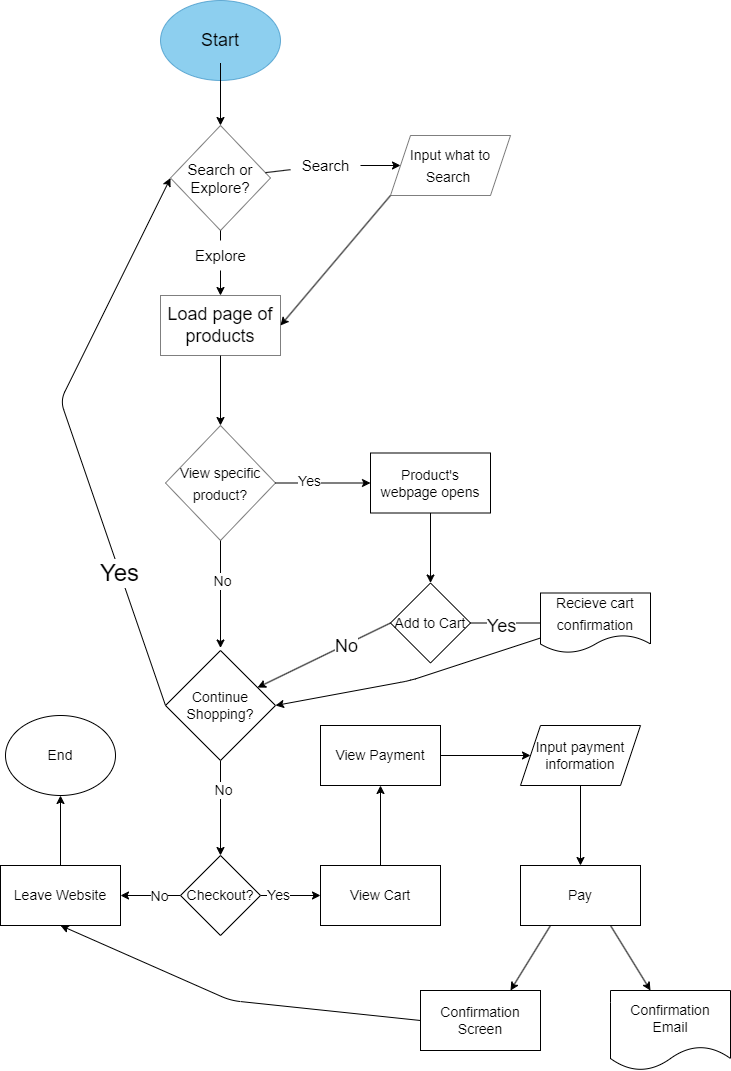

The diagram above was exported from draw.io. Its source (the exported page's mxGraphModel, read from the mxfile embedded in the PNG):
<mxGraphModel dx="673" dy="751" grid="1" gridSize="10" guides="1" tooltips="1" connect="1" arrows="1" fold="1" page="1" pageScale="1" pageWidth="850" pageHeight="1100" math="0" shadow="0">
  <root>
    <mxCell id="0" />
    <mxCell id="1" parent="0" />
    <mxCell id="2" value="" style="ellipse;whiteSpace=wrap;html=1;fillColor=#1ba1e2;fontColor=#ffffff;strokeColor=#006EAF;opacity=50;" parent="1" vertex="1">
      <mxGeometry x="270" y="30" width="120" height="80" as="geometry" />
    </mxCell>
    <mxCell id="5" value="" style="edgeStyle=none;html=1;fontSize=18;" parent="1" source="3" target="4" edge="1">
      <mxGeometry relative="1" as="geometry" />
    </mxCell>
    <mxCell id="3" value="Start" style="text;strokeColor=none;align=center;fillColor=none;html=1;verticalAlign=middle;whiteSpace=wrap;rounded=0;opacity=50;fontSize=18;" parent="1" vertex="1">
      <mxGeometry x="290" y="47.5" width="80" height="45" as="geometry" />
    </mxCell>
    <mxCell id="7" value="" style="edgeStyle=none;html=1;fontSize=18;startArrow=none;" parent="1" source="12" target="6" edge="1">
      <mxGeometry relative="1" as="geometry" />
    </mxCell>
    <mxCell id="9" value="" style="edgeStyle=none;html=1;fontSize=18;startArrow=none;" parent="1" source="14" target="8" edge="1">
      <mxGeometry relative="1" as="geometry" />
    </mxCell>
    <mxCell id="4" value="&lt;font style=&quot;font-size: 15px;&quot;&gt;Search or Explore?&lt;/font&gt;" style="rhombus;whiteSpace=wrap;html=1;fontSize=15;opacity=50;" parent="1" vertex="1">
      <mxGeometry x="280" y="155" width="100" height="105" as="geometry" />
    </mxCell>
    <mxCell id="18" style="edgeStyle=none;html=1;exitX=0;exitY=1;exitDx=0;exitDy=0;entryX=1;entryY=0.5;entryDx=0;entryDy=0;fontSize=14;" edge="1" parent="1" source="6" target="8">
      <mxGeometry relative="1" as="geometry" />
    </mxCell>
    <mxCell id="6" value="&lt;font style=&quot;font-size: 14px;&quot;&gt;Input what to Search&amp;nbsp;&lt;/font&gt;" style="shape=parallelogram;perimeter=parallelogramPerimeter;whiteSpace=wrap;html=1;fixedSize=1;fontSize=18;opacity=50;" parent="1" vertex="1">
      <mxGeometry x="500" y="165" width="120" height="60" as="geometry" />
    </mxCell>
    <mxCell id="20" value="" style="edgeStyle=none;html=1;fontSize=14;" edge="1" parent="1" source="8" target="19">
      <mxGeometry relative="1" as="geometry" />
    </mxCell>
    <mxCell id="8" value="Load page of products" style="whiteSpace=wrap;html=1;fontSize=18;opacity=50;" parent="1" vertex="1">
      <mxGeometry x="270" y="325" width="120" height="60" as="geometry" />
    </mxCell>
    <mxCell id="13" value="" style="edgeStyle=none;html=1;fontSize=18;endArrow=none;" parent="1" source="4" target="12" edge="1">
      <mxGeometry relative="1" as="geometry">
        <mxPoint x="377.53937007874015" y="204.9163385826771" as="sourcePoint" />
        <mxPoint x="509.0774907749078" y="197.7675276752767" as="targetPoint" />
      </mxGeometry>
    </mxCell>
    <mxCell id="12" value="Search" style="text;html=1;align=center;verticalAlign=middle;resizable=0;points=[];autosize=1;strokeColor=none;fillColor=none;fontSize=15;" parent="1" vertex="1">
      <mxGeometry x="400" y="180" width="70" height="30" as="geometry" />
    </mxCell>
    <mxCell id="15" value="" style="edgeStyle=none;html=1;fontSize=18;endArrow=none;" parent="1" source="4" target="14" edge="1">
      <mxGeometry relative="1" as="geometry">
        <mxPoint x="330" y="260" as="sourcePoint" />
        <mxPoint x="330" y="325" as="targetPoint" />
      </mxGeometry>
    </mxCell>
    <mxCell id="14" value="Explore" style="text;html=1;align=center;verticalAlign=middle;resizable=0;points=[];autosize=1;strokeColor=none;fillColor=none;fontSize=15;" parent="1" vertex="1">
      <mxGeometry x="295" y="270" width="70" height="30" as="geometry" />
    </mxCell>
    <mxCell id="22" value="" style="edgeStyle=none;html=1;fontSize=14;" edge="1" parent="1" source="19">
      <mxGeometry relative="1" as="geometry">
        <mxPoint x="330" y="677.5" as="targetPoint" />
      </mxGeometry>
    </mxCell>
    <mxCell id="27" value="No" style="edgeLabel;html=1;align=center;verticalAlign=middle;resizable=0;points=[];fontSize=14;" vertex="1" connectable="0" parent="22">
      <mxGeometry x="-0.2595" y="1" relative="1" as="geometry">
        <mxPoint as="offset" />
      </mxGeometry>
    </mxCell>
    <mxCell id="24" value="" style="edgeStyle=none;html=1;fontSize=14;" edge="1" parent="1" source="19">
      <mxGeometry relative="1" as="geometry">
        <mxPoint x="480" y="512.5" as="targetPoint" />
      </mxGeometry>
    </mxCell>
    <mxCell id="26" value="Yes" style="edgeLabel;html=1;align=center;verticalAlign=middle;resizable=0;points=[];fontSize=14;" vertex="1" connectable="0" parent="24">
      <mxGeometry x="-0.3095" y="2" relative="1" as="geometry">
        <mxPoint as="offset" />
      </mxGeometry>
    </mxCell>
    <mxCell id="19" value="&lt;font style=&quot;font-size: 14px;&quot;&gt;View specific product?&lt;/font&gt;" style="rhombus;whiteSpace=wrap;html=1;fontSize=18;opacity=50;" vertex="1" parent="1">
      <mxGeometry x="275" y="455" width="110" height="115" as="geometry" />
    </mxCell>
    <mxCell id="34" value="" style="edgeStyle=none;html=1;fontSize=24;" edge="1" parent="1" source="25" target="33">
      <mxGeometry relative="1" as="geometry" />
    </mxCell>
    <mxCell id="25" value="Product's webpage opens" style="whiteSpace=wrap;html=1;fontSize=14;" vertex="1" parent="1">
      <mxGeometry x="480" y="482.5" width="120" height="60" as="geometry" />
    </mxCell>
    <mxCell id="29" style="edgeStyle=none;html=1;exitX=0;exitY=0.5;exitDx=0;exitDy=0;entryX=0;entryY=0.5;entryDx=0;entryDy=0;fontSize=14;" edge="1" parent="1" source="28" target="4">
      <mxGeometry relative="1" as="geometry">
        <Array as="points">
          <mxPoint x="170" y="430" />
        </Array>
      </mxGeometry>
    </mxCell>
    <mxCell id="30" value="&lt;font style=&quot;font-size: 24px;&quot;&gt;Yes&lt;/font&gt;" style="edgeLabel;html=1;align=center;verticalAlign=middle;resizable=0;points=[];fontSize=14;" vertex="1" connectable="0" parent="29">
      <mxGeometry x="-0.5044" y="1" relative="1" as="geometry">
        <mxPoint y="1" as="offset" />
      </mxGeometry>
    </mxCell>
    <mxCell id="45" value="" style="edgeStyle=none;html=1;fontSize=14;" edge="1" parent="1" source="28" target="44">
      <mxGeometry relative="1" as="geometry" />
    </mxCell>
    <mxCell id="53" value="No" style="edgeLabel;html=1;align=center;verticalAlign=middle;resizable=0;points=[];fontSize=14;" vertex="1" connectable="0" parent="45">
      <mxGeometry x="-0.3811" y="2" relative="1" as="geometry">
        <mxPoint as="offset" />
      </mxGeometry>
    </mxCell>
    <mxCell id="28" value="Continue Shopping?" style="rhombus;whiteSpace=wrap;html=1;fontSize=14;" vertex="1" parent="1">
      <mxGeometry x="275" y="680" width="110" height="110" as="geometry" />
    </mxCell>
    <mxCell id="35" style="edgeStyle=none;html=1;exitX=0;exitY=0.5;exitDx=0;exitDy=0;fontSize=24;" edge="1" parent="1" source="33" target="28">
      <mxGeometry relative="1" as="geometry" />
    </mxCell>
    <mxCell id="36" value="&lt;font style=&quot;font-size: 18px;&quot;&gt;No&lt;/font&gt;" style="edgeLabel;html=1;align=center;verticalAlign=middle;resizable=0;points=[];fontSize=24;" vertex="1" connectable="0" parent="35">
      <mxGeometry x="-0.3348" y="-1" relative="1" as="geometry">
        <mxPoint as="offset" />
      </mxGeometry>
    </mxCell>
    <mxCell id="38" value="" style="edgeStyle=none;html=1;fontSize=18;" edge="1" parent="1" source="33">
      <mxGeometry relative="1" as="geometry">
        <mxPoint x="660" y="652.5" as="targetPoint" />
      </mxGeometry>
    </mxCell>
    <mxCell id="40" value="Yes" style="edgeLabel;html=1;align=center;verticalAlign=middle;resizable=0;points=[];fontSize=18;" vertex="1" connectable="0" parent="38">
      <mxGeometry x="-0.24" y="-3" relative="1" as="geometry">
        <mxPoint as="offset" />
      </mxGeometry>
    </mxCell>
    <mxCell id="33" value="Add to Cart" style="rhombus;whiteSpace=wrap;html=1;fontSize=14;" vertex="1" parent="1">
      <mxGeometry x="500" y="612.5" width="80" height="80" as="geometry" />
    </mxCell>
    <mxCell id="43" style="edgeStyle=none;html=1;exitX=0;exitY=0.75;exitDx=0;exitDy=0;entryX=1;entryY=0.5;entryDx=0;entryDy=0;fontSize=14;" edge="1" parent="1" source="42" target="28">
      <mxGeometry relative="1" as="geometry">
        <Array as="points">
          <mxPoint x="520" y="710" />
        </Array>
      </mxGeometry>
    </mxCell>
    <mxCell id="42" value="&lt;font style=&quot;font-size: 14px;&quot;&gt;Recieve cart confirmation&lt;/font&gt;" style="shape=document;whiteSpace=wrap;html=1;boundedLbl=1;fontSize=18;" vertex="1" parent="1">
      <mxGeometry x="650" y="622.5" width="110" height="60" as="geometry" />
    </mxCell>
    <mxCell id="47" value="" style="edgeStyle=none;html=1;fontSize=14;" edge="1" parent="1" source="44">
      <mxGeometry relative="1" as="geometry">
        <mxPoint x="230" y="925" as="targetPoint" />
      </mxGeometry>
    </mxCell>
    <mxCell id="48" value="No" style="edgeLabel;html=1;align=center;verticalAlign=middle;resizable=0;points=[];fontSize=14;" vertex="1" connectable="0" parent="47">
      <mxGeometry x="-0.28" relative="1" as="geometry">
        <mxPoint as="offset" />
      </mxGeometry>
    </mxCell>
    <mxCell id="50" value="" style="edgeStyle=none;html=1;fontSize=14;" edge="1" parent="1" source="44" target="49">
      <mxGeometry relative="1" as="geometry" />
    </mxCell>
    <mxCell id="52" value="Yes" style="edgeLabel;html=1;align=center;verticalAlign=middle;resizable=0;points=[];fontSize=14;" vertex="1" connectable="0" parent="50">
      <mxGeometry x="-0.4267" y="1" relative="1" as="geometry">
        <mxPoint as="offset" />
      </mxGeometry>
    </mxCell>
    <mxCell id="44" value="Checkout?" style="rhombus;whiteSpace=wrap;html=1;fontSize=14;" vertex="1" parent="1">
      <mxGeometry x="290" y="885" width="80" height="80" as="geometry" />
    </mxCell>
    <mxCell id="55" value="" style="edgeStyle=none;html=1;fontSize=14;" edge="1" parent="1" source="49" target="54">
      <mxGeometry relative="1" as="geometry" />
    </mxCell>
    <mxCell id="49" value="View Cart" style="whiteSpace=wrap;html=1;fontSize=14;" vertex="1" parent="1">
      <mxGeometry x="430" y="895" width="120" height="60" as="geometry" />
    </mxCell>
    <mxCell id="57" value="" style="edgeStyle=none;html=1;fontSize=14;" edge="1" parent="1" source="54" target="56">
      <mxGeometry relative="1" as="geometry" />
    </mxCell>
    <mxCell id="54" value="View Payment" style="whiteSpace=wrap;html=1;fontSize=14;" vertex="1" parent="1">
      <mxGeometry x="430" y="755" width="120" height="60" as="geometry" />
    </mxCell>
    <mxCell id="59" value="" style="edgeStyle=none;html=1;fontSize=14;" edge="1" parent="1" source="56" target="58">
      <mxGeometry relative="1" as="geometry" />
    </mxCell>
    <mxCell id="56" value="Input payment information" style="shape=parallelogram;perimeter=parallelogramPerimeter;whiteSpace=wrap;html=1;fixedSize=1;fontSize=14;" vertex="1" parent="1">
      <mxGeometry x="630" y="755" width="120" height="60" as="geometry" />
    </mxCell>
    <mxCell id="60" style="edgeStyle=none;html=1;exitX=0.25;exitY=1;exitDx=0;exitDy=0;fontSize=14;" edge="1" parent="1" source="58">
      <mxGeometry relative="1" as="geometry">
        <mxPoint x="620" y="1020" as="targetPoint" />
      </mxGeometry>
    </mxCell>
    <mxCell id="61" style="edgeStyle=none;html=1;exitX=0.75;exitY=1;exitDx=0;exitDy=0;fontSize=14;" edge="1" parent="1" source="58">
      <mxGeometry relative="1" as="geometry">
        <mxPoint x="760" y="1020" as="targetPoint" />
      </mxGeometry>
    </mxCell>
    <mxCell id="58" value="Pay" style="whiteSpace=wrap;html=1;fontSize=14;" vertex="1" parent="1">
      <mxGeometry x="630" y="895" width="120" height="60" as="geometry" />
    </mxCell>
    <mxCell id="67" style="edgeStyle=none;html=1;exitX=0;exitY=0.5;exitDx=0;exitDy=0;entryX=0.5;entryY=1;entryDx=0;entryDy=0;fontSize=14;" edge="1" parent="1" source="62" target="64">
      <mxGeometry relative="1" as="geometry">
        <Array as="points">
          <mxPoint x="340" y="1030" />
        </Array>
      </mxGeometry>
    </mxCell>
    <mxCell id="62" value="Confirmation Screen" style="whiteSpace=wrap;html=1;fontSize=14;" vertex="1" parent="1">
      <mxGeometry x="530" y="1020" width="120" height="60" as="geometry" />
    </mxCell>
    <mxCell id="63" value="Confirmation Email" style="shape=document;whiteSpace=wrap;html=1;boundedLbl=1;fontSize=14;" vertex="1" parent="1">
      <mxGeometry x="720" y="1020" width="120" height="80" as="geometry" />
    </mxCell>
    <mxCell id="66" value="" style="edgeStyle=none;html=1;fontSize=14;" edge="1" parent="1" source="64" target="65">
      <mxGeometry relative="1" as="geometry" />
    </mxCell>
    <mxCell id="64" value="Leave Website" style="whiteSpace=wrap;html=1;fontSize=14;" vertex="1" parent="1">
      <mxGeometry x="110" y="895" width="120" height="60" as="geometry" />
    </mxCell>
    <mxCell id="65" value="End" style="ellipse;whiteSpace=wrap;html=1;fontSize=14;" vertex="1" parent="1">
      <mxGeometry x="115" y="745" width="110" height="80" as="geometry" />
    </mxCell>
  </root>
</mxGraphModel>